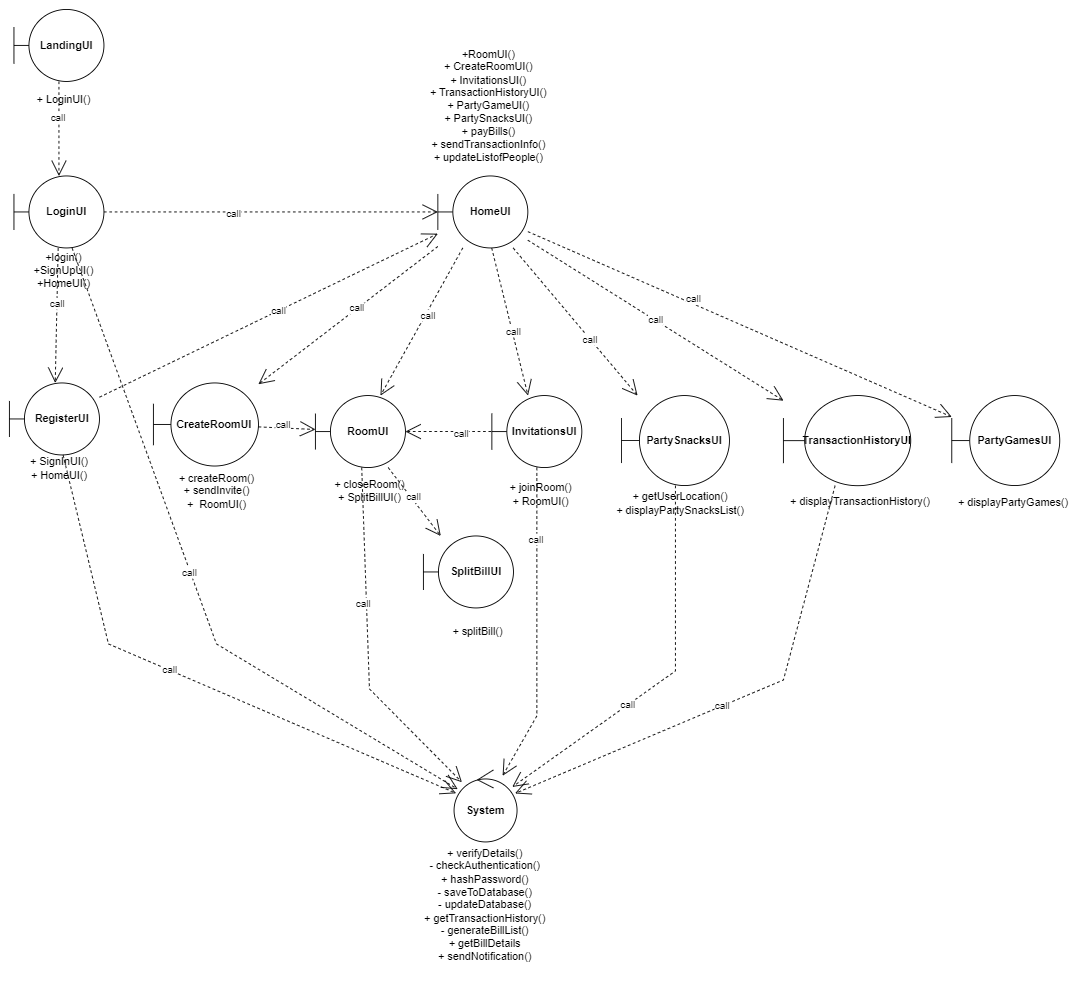

The diagram above was exported from draw.io. Its source (the exported page's mxGraphModel, read from the mxfile embedded in the PNG):
<mxGraphModel dx="1831" dy="1648" grid="1" gridSize="10" guides="1" tooltips="1" connect="1" arrows="1" fold="1" page="1" pageScale="1" pageWidth="850" pageHeight="1100" math="0" shadow="0">
  <root>
    <mxCell id="0" />
    <mxCell id="1" parent="0" />
    <mxCell id="2KZgR8uUJgGICOlbZSkh-8" value="" style="group" parent="1" connectable="0" vertex="1">
      <mxGeometry y="154" width="120" height="182" as="geometry" />
    </mxCell>
    <mxCell id="H2ZdOf11--lO5cUBcgkx-8" value="&lt;b&gt;RoomUI&lt;/b&gt;" style="shape=umlBoundary;whiteSpace=wrap;html=1;strokeWidth=1;" parent="2KZgR8uUJgGICOlbZSkh-8" vertex="1">
      <mxGeometry width="100" height="80" as="geometry" />
    </mxCell>
    <mxCell id="2KZgR8uUJgGICOlbZSkh-5" value="+ closeRoom()&lt;br&gt;+ SplitBillUI()" style="text;html=1;align=center;verticalAlign=middle;resizable=0;points=[];autosize=1;strokeColor=none;fillColor=none;" parent="2KZgR8uUJgGICOlbZSkh-8" vertex="1">
      <mxGeometry x="10" y="86" width="100" height="40" as="geometry" />
    </mxCell>
    <mxCell id="2KZgR8uUJgGICOlbZSkh-10" value="" style="group" parent="1" connectable="0" vertex="1">
      <mxGeometry x="-340" y="140" width="100" height="115" as="geometry" />
    </mxCell>
    <mxCell id="H2ZdOf11--lO5cUBcgkx-2" value="&lt;b&gt;RegisterUI&lt;/b&gt;" style="shape=umlBoundary;whiteSpace=wrap;html=1;strokeWidth=1;" parent="2KZgR8uUJgGICOlbZSkh-10" vertex="1">
      <mxGeometry width="100" height="80" as="geometry" />
    </mxCell>
    <mxCell id="2KZgR8uUJgGICOlbZSkh-1" value="+ SignInUI()&lt;br&gt;+ HomeUI()" style="text;html=1;align=center;verticalAlign=middle;resizable=0;points=[];autosize=1;strokeColor=none;fillColor=none;" parent="2KZgR8uUJgGICOlbZSkh-10" vertex="1">
      <mxGeometry x="10" y="75" width="90" height="40" as="geometry" />
    </mxCell>
    <mxCell id="2KZgR8uUJgGICOlbZSkh-11" value="" style="group" parent="1" connectable="0" vertex="1">
      <mxGeometry x="-335" y="-90" width="100" height="135" as="geometry" />
    </mxCell>
    <mxCell id="H2ZdOf11--lO5cUBcgkx-1" value="&lt;b&gt;LoginUI&lt;/b&gt;" style="shape=umlBoundary;whiteSpace=wrap;html=1;strokeWidth=1;perimeterSpacing=0;" parent="2KZgR8uUJgGICOlbZSkh-11" vertex="1">
      <mxGeometry width="100" height="80" as="geometry" />
    </mxCell>
    <mxCell id="2KZgR8uUJgGICOlbZSkh-2" value="+login()&lt;br&gt;+SignUpUI()&lt;br&gt;+HomeUI()" style="text;html=1;align=center;verticalAlign=middle;resizable=0;points=[];autosize=1;strokeColor=none;fillColor=none;" parent="2KZgR8uUJgGICOlbZSkh-11" vertex="1">
      <mxGeometry x="10" y="75" width="90" height="60" as="geometry" />
    </mxCell>
    <mxCell id="2KZgR8uUJgGICOlbZSkh-13" value="" style="group" parent="1" connectable="0" vertex="1">
      <mxGeometry x="-335" y="-275" width="110" height="140" as="geometry" />
    </mxCell>
    <mxCell id="2KZgR8uUJgGICOlbZSkh-14" value="&lt;b&gt;LandingUI&lt;/b&gt;" style="shape=umlBoundary;whiteSpace=wrap;html=1;strokeWidth=1;" parent="2KZgR8uUJgGICOlbZSkh-13" vertex="1">
      <mxGeometry width="100" height="80" as="geometry" />
    </mxCell>
    <mxCell id="2KZgR8uUJgGICOlbZSkh-15" value="+ LoginUI()" style="text;html=1;align=center;verticalAlign=middle;resizable=0;points=[];autosize=1;strokeColor=none;fillColor=none;" parent="2KZgR8uUJgGICOlbZSkh-13" vertex="1">
      <mxGeometry x="15" y="85" width="80" height="30" as="geometry" />
    </mxCell>
    <mxCell id="2KZgR8uUJgGICOlbZSkh-18" value="" style="group" parent="1" connectable="0" vertex="1">
      <mxGeometry x="520" y="154" width="165" height="135" as="geometry" />
    </mxCell>
    <mxCell id="2KZgR8uUJgGICOlbZSkh-16" value="&lt;b&gt;TransactionHistoryUI&lt;/b&gt;" style="shape=umlBoundary;whiteSpace=wrap;html=1;strokeWidth=1;perimeterSpacing=0;" parent="2KZgR8uUJgGICOlbZSkh-18" vertex="1">
      <mxGeometry width="141.42857142857142" height="100.16129032258064" as="geometry" />
    </mxCell>
    <mxCell id="2KZgR8uUJgGICOlbZSkh-17" value="+ displayTransactionHistory()" style="text;html=1;align=center;verticalAlign=middle;resizable=0;points=[];autosize=1;strokeColor=none;fillColor=none;" parent="2KZgR8uUJgGICOlbZSkh-18" vertex="1">
      <mxGeometry x="-4.714285714285714" y="102.7741935483871" width="180" height="30" as="geometry" />
    </mxCell>
    <mxCell id="2KZgR8uUJgGICOlbZSkh-20" value="" style="group" parent="1" connectable="0" vertex="1">
      <mxGeometry x="170" y="154" width="160" height="140" as="geometry" />
    </mxCell>
    <mxCell id="H2ZdOf11--lO5cUBcgkx-10" value="&lt;b&gt;InvitationsUI&lt;/b&gt;" style="shape=umlBoundary;whiteSpace=wrap;html=1;strokeWidth=1;" parent="2KZgR8uUJgGICOlbZSkh-20" vertex="1">
      <mxGeometry x="26" width="100" height="80" as="geometry" />
    </mxCell>
    <mxCell id="2KZgR8uUJgGICOlbZSkh-6" value="+ joinRoom()&lt;br&gt;+ RoomUI()" style="text;html=1;align=center;verticalAlign=middle;resizable=0;points=[];autosize=1;strokeColor=none;fillColor=none;" parent="2KZgR8uUJgGICOlbZSkh-20" vertex="1">
      <mxGeometry x="30" y="90" width="100" height="40" as="geometry" />
    </mxCell>
    <mxCell id="2KZgR8uUJgGICOlbZSkh-22" value="" style="group" parent="1" connectable="0" vertex="1">
      <mxGeometry x="700" y="154" width="150" height="134" as="geometry" />
    </mxCell>
    <mxCell id="H2ZdOf11--lO5cUBcgkx-12" value="&lt;b&gt;PartyGamesUI&lt;/b&gt;" style="shape=umlBoundary;whiteSpace=wrap;html=1;strokeWidth=1;perimeterSpacing=0;" parent="2KZgR8uUJgGICOlbZSkh-22" vertex="1">
      <mxGeometry x="7" width="120" height="100" as="geometry" />
    </mxCell>
    <mxCell id="2KZgR8uUJgGICOlbZSkh-19" value="+ displayPartyGames()" style="text;html=1;align=center;verticalAlign=middle;resizable=0;points=[];autosize=1;strokeColor=none;fillColor=none;" parent="2KZgR8uUJgGICOlbZSkh-22" vertex="1">
      <mxGeometry y="104" width="150" height="30" as="geometry" />
    </mxCell>
    <mxCell id="2KZgR8uUJgGICOlbZSkh-25" value="" style="endArrow=open;dashed=1;html=1;rounded=0;endFill=0;startSize=6;endSize=15;" parent="1" source="2KZgR8uUJgGICOlbZSkh-14" target="H2ZdOf11--lO5cUBcgkx-1" edge="1">
      <mxGeometry width="50" height="50" relative="1" as="geometry">
        <mxPoint x="230" y="340" as="sourcePoint" />
        <mxPoint x="280" y="290" as="targetPoint" />
      </mxGeometry>
    </mxCell>
    <mxCell id="_x1i9opW4H8ofaIKJZHe-6" value="call" style="edgeLabel;html=1;align=center;verticalAlign=middle;resizable=0;points=[];" parent="2KZgR8uUJgGICOlbZSkh-25" connectable="0" vertex="1">
      <mxGeometry x="-0.2525" y="-1" relative="1" as="geometry">
        <mxPoint as="offset" />
      </mxGeometry>
    </mxCell>
    <mxCell id="2KZgR8uUJgGICOlbZSkh-26" value="" style="endArrow=open;dashed=1;html=1;rounded=0;endFill=0;startSize=6;endSize=15;" parent="1" source="H2ZdOf11--lO5cUBcgkx-1" target="H2ZdOf11--lO5cUBcgkx-2" edge="1">
      <mxGeometry width="50" height="50" relative="1" as="geometry">
        <mxPoint x="200" y="192.6196600826829" as="sourcePoint" />
        <mxPoint x="367.6999999999998" y="137.67999999999984" as="targetPoint" />
      </mxGeometry>
    </mxCell>
    <mxCell id="_x1i9opW4H8ofaIKJZHe-7" value="call" style="edgeLabel;html=1;align=center;verticalAlign=middle;resizable=0;points=[];" parent="2KZgR8uUJgGICOlbZSkh-26" connectable="0" vertex="1">
      <mxGeometry x="-0.1826" relative="1" as="geometry">
        <mxPoint as="offset" />
      </mxGeometry>
    </mxCell>
    <mxCell id="2KZgR8uUJgGICOlbZSkh-32" value="" style="endArrow=open;dashed=1;html=1;rounded=0;endFill=0;startSize=6;endSize=15;" parent="1" source="H2ZdOf11--lO5cUBcgkx-2" target="H2ZdOf11--lO5cUBcgkx-7" edge="1">
      <mxGeometry width="50" height="50" relative="1" as="geometry">
        <mxPoint x="635.4000000000001" y="268.1200000000001" as="sourcePoint" />
        <mxPoint x="688.2999999999997" y="392.60000000000036" as="targetPoint" />
      </mxGeometry>
    </mxCell>
    <mxCell id="_x1i9opW4H8ofaIKJZHe-8" value="call" style="edgeLabel;html=1;align=center;verticalAlign=middle;resizable=0;points=[];" parent="2KZgR8uUJgGICOlbZSkh-32" connectable="0" vertex="1">
      <mxGeometry x="0.0569" relative="1" as="geometry">
        <mxPoint as="offset" />
      </mxGeometry>
    </mxCell>
    <mxCell id="2KZgR8uUJgGICOlbZSkh-35" value="" style="endArrow=open;dashed=1;html=1;rounded=0;endFill=0;startSize=6;endSize=15;" parent="1" source="H2ZdOf11--lO5cUBcgkx-7" target="H2ZdOf11--lO5cUBcgkx-8" edge="1">
      <mxGeometry width="50" height="50" relative="1" as="geometry">
        <mxPoint x="120" y="170" as="sourcePoint" />
        <mxPoint x="698.2999999999997" y="402.60000000000036" as="targetPoint" />
      </mxGeometry>
    </mxCell>
    <mxCell id="_WbqE3HZW6a0RUfB7dI3-4" value="call" style="edgeLabel;html=1;align=center;verticalAlign=middle;resizable=0;points=[];" parent="2KZgR8uUJgGICOlbZSkh-35" connectable="0" vertex="1">
      <mxGeometry x="-0.1074" y="2" relative="1" as="geometry">
        <mxPoint as="offset" />
      </mxGeometry>
    </mxCell>
    <mxCell id="2KZgR8uUJgGICOlbZSkh-36" value="" style="endArrow=none;dashed=1;html=1;rounded=0;endFill=0;startSize=15;endSize=15;startArrow=open;startFill=0;" parent="1" source="H2ZdOf11--lO5cUBcgkx-8" target="H2ZdOf11--lO5cUBcgkx-10" edge="1">
      <mxGeometry width="50" height="50" relative="1" as="geometry">
        <mxPoint x="655.4000000000001" y="288.1200000000001" as="sourcePoint" />
        <mxPoint x="708.2999999999997" y="412.60000000000036" as="targetPoint" />
      </mxGeometry>
    </mxCell>
    <mxCell id="_WbqE3HZW6a0RUfB7dI3-1" value="call" style="edgeLabel;html=1;align=center;verticalAlign=middle;resizable=0;points=[];" parent="2KZgR8uUJgGICOlbZSkh-36" connectable="0" vertex="1">
      <mxGeometry x="0.2979" y="-2" relative="1" as="geometry">
        <mxPoint as="offset" />
      </mxGeometry>
    </mxCell>
    <mxCell id="2KZgR8uUJgGICOlbZSkh-37" value="" style="endArrow=open;dashed=1;html=1;rounded=0;endFill=0;startSize=6;endSize=15;" parent="1" source="H2ZdOf11--lO5cUBcgkx-1" target="H2ZdOf11--lO5cUBcgkx-6" edge="1">
      <mxGeometry width="50" height="50" relative="1" as="geometry">
        <mxPoint x="665.4000000000001" y="298.1200000000001" as="sourcePoint" />
        <mxPoint x="718.2999999999997" y="422.60000000000036" as="targetPoint" />
        <Array as="points">
          <mxPoint x="-110" y="430" />
        </Array>
      </mxGeometry>
    </mxCell>
    <mxCell id="jcN2VlhCEIwZQRCP9R4_-1" value="call" style="edgeLabel;html=1;align=center;verticalAlign=middle;resizable=0;points=[];" parent="2KZgR8uUJgGICOlbZSkh-37" connectable="0" vertex="1">
      <mxGeometry x="-0.4623" y="-2" relative="1" as="geometry">
        <mxPoint x="60" y="162" as="offset" />
      </mxGeometry>
    </mxCell>
    <mxCell id="2KZgR8uUJgGICOlbZSkh-38" value="" style="endArrow=open;dashed=1;html=1;rounded=0;endFill=0;startSize=6;endSize=15;" parent="1" source="H2ZdOf11--lO5cUBcgkx-2" target="H2ZdOf11--lO5cUBcgkx-6" edge="1">
      <mxGeometry width="50" height="50" relative="1" as="geometry">
        <mxPoint x="675.4000000000001" y="308.1200000000001" as="sourcePoint" />
        <mxPoint x="728.2999999999997" y="432.60000000000036" as="targetPoint" />
        <Array as="points">
          <mxPoint x="-230" y="430" />
        </Array>
      </mxGeometry>
    </mxCell>
    <mxCell id="_x1i9opW4H8ofaIKJZHe-5" value="call" style="edgeLabel;html=1;align=center;verticalAlign=middle;resizable=0;points=[];" parent="2KZgR8uUJgGICOlbZSkh-38" connectable="0" vertex="1">
      <mxGeometry x="-0.0897" relative="1" as="geometry">
        <mxPoint as="offset" />
      </mxGeometry>
    </mxCell>
    <mxCell id="2KZgR8uUJgGICOlbZSkh-39" value="" style="endArrow=open;dashed=1;html=1;rounded=0;endFill=0;startSize=6;endSize=15;" parent="1" source="H2ZdOf11--lO5cUBcgkx-8" target="H2ZdOf11--lO5cUBcgkx-6" edge="1">
      <mxGeometry width="50" height="50" relative="1" as="geometry">
        <mxPoint x="98.09999999999991" y="211.8800000000001" as="sourcePoint" />
        <mxPoint x="350" y="450" as="targetPoint" />
        <Array as="points">
          <mxPoint x="60" y="480" />
        </Array>
      </mxGeometry>
    </mxCell>
    <mxCell id="DLnl5MCEXk5W9I6SZFgW-1" value="call" style="edgeLabel;html=1;align=center;verticalAlign=middle;resizable=0;points=[];" parent="2KZgR8uUJgGICOlbZSkh-39" connectable="0" vertex="1">
      <mxGeometry x="-0.2301" y="-4" relative="1" as="geometry">
        <mxPoint as="offset" />
      </mxGeometry>
    </mxCell>
    <mxCell id="2KZgR8uUJgGICOlbZSkh-40" value="" style="endArrow=open;dashed=1;html=1;rounded=0;endFill=0;startSize=6;endSize=15;" parent="1" source="H2ZdOf11--lO5cUBcgkx-10" target="H2ZdOf11--lO5cUBcgkx-6" edge="1">
      <mxGeometry width="50" height="50" relative="1" as="geometry">
        <mxPoint x="108.09999999999991" y="221.8800000000001" as="sourcePoint" />
        <mxPoint x="-20.061927840602948" y="479" as="targetPoint" />
        <Array as="points">
          <mxPoint x="246" y="510" />
        </Array>
      </mxGeometry>
    </mxCell>
    <mxCell id="DLnl5MCEXk5W9I6SZFgW-2" value="call" style="edgeLabel;html=1;align=center;verticalAlign=middle;resizable=0;points=[];" parent="2KZgR8uUJgGICOlbZSkh-40" connectable="0" vertex="1">
      <mxGeometry x="-0.5514" y="-1" relative="1" as="geometry">
        <mxPoint as="offset" />
      </mxGeometry>
    </mxCell>
    <mxCell id="2KZgR8uUJgGICOlbZSkh-41" value="call" style="endArrow=open;dashed=1;html=1;rounded=0;endFill=0;startSize=6;endSize=15;" parent="1" source="H2ZdOf11--lO5cUBcgkx-7" target="2KZgR8uUJgGICOlbZSkh-16" edge="1">
      <mxGeometry width="50" height="50" relative="1" as="geometry">
        <mxPoint x="118.09999999999991" y="231.8800000000001" as="sourcePoint" />
        <mxPoint x="-10.061927840602948" y="489" as="targetPoint" />
      </mxGeometry>
    </mxCell>
    <mxCell id="2KZgR8uUJgGICOlbZSkh-42" value="" style="endArrow=open;dashed=1;html=1;rounded=0;endFill=0;startSize=6;endSize=15;" parent="1" source="2KZgR8uUJgGICOlbZSkh-16" target="H2ZdOf11--lO5cUBcgkx-6" edge="1">
      <mxGeometry width="50" height="50" relative="1" as="geometry">
        <mxPoint x="128.0999999999999" y="241.8800000000001" as="sourcePoint" />
        <mxPoint x="-0.06192784060294798" y="499" as="targetPoint" />
        <Array as="points">
          <mxPoint x="520" y="470" />
        </Array>
      </mxGeometry>
    </mxCell>
    <mxCell id="_x1i9opW4H8ofaIKJZHe-13" value="call" style="edgeLabel;html=1;align=center;verticalAlign=middle;resizable=0;points=[];" parent="2KZgR8uUJgGICOlbZSkh-42" connectable="0" vertex="1">
      <mxGeometry x="0.0863" relative="1" as="geometry">
        <mxPoint as="offset" />
      </mxGeometry>
    </mxCell>
    <mxCell id="2KZgR8uUJgGICOlbZSkh-46" value="" style="endArrow=open;dashed=1;html=1;rounded=0;endFill=0;startSize=6;endSize=15;" parent="1" source="H2ZdOf11--lO5cUBcgkx-7" target="H2ZdOf11--lO5cUBcgkx-12" edge="1">
      <mxGeometry width="50" height="50" relative="1" as="geometry">
        <mxPoint x="88.09999999999991" y="201.8800000000001" as="sourcePoint" />
        <mxPoint x="-40.06192784060295" y="459" as="targetPoint" />
      </mxGeometry>
    </mxCell>
    <mxCell id="jcN2VlhCEIwZQRCP9R4_-3" value="call" style="edgeLabel;html=1;align=center;verticalAlign=middle;resizable=0;points=[];" parent="2KZgR8uUJgGICOlbZSkh-46" connectable="0" vertex="1">
      <mxGeometry x="-0.2279" y="5" relative="1" as="geometry">
        <mxPoint as="offset" />
      </mxGeometry>
    </mxCell>
    <mxCell id="2KZgR8uUJgGICOlbZSkh-47" value="" style="endArrow=open;dashed=1;html=1;rounded=0;endFill=0;startSize=6;endSize=15;" parent="1" source="H2ZdOf11--lO5cUBcgkx-7" target="H2ZdOf11--lO5cUBcgkx-11" edge="1">
      <mxGeometry width="50" height="50" relative="1" as="geometry">
        <mxPoint x="98.09999999999991" y="211.8800000000001" as="sourcePoint" />
        <mxPoint x="-30.061927840602948" y="469" as="targetPoint" />
      </mxGeometry>
    </mxCell>
    <mxCell id="_x1i9opW4H8ofaIKJZHe-1" value="call" style="edgeLabel;html=1;align=center;verticalAlign=middle;resizable=0;points=[];" parent="2KZgR8uUJgGICOlbZSkh-47" connectable="0" vertex="1">
      <mxGeometry x="0.2366" relative="1" as="geometry">
        <mxPoint as="offset" />
      </mxGeometry>
    </mxCell>
    <mxCell id="2KZgR8uUJgGICOlbZSkh-48" value="" style="endArrow=open;dashed=1;html=1;rounded=0;endFill=0;startSize=6;endSize=15;" parent="1" source="H2ZdOf11--lO5cUBcgkx-11" target="H2ZdOf11--lO5cUBcgkx-6" edge="1">
      <mxGeometry width="50" height="50" relative="1" as="geometry">
        <mxPoint x="108.09999999999991" y="221.8800000000001" as="sourcePoint" />
        <mxPoint x="-20.061927840602948" y="479" as="targetPoint" />
        <Array as="points">
          <mxPoint x="400" y="460" />
        </Array>
      </mxGeometry>
    </mxCell>
    <mxCell id="_x1i9opW4H8ofaIKJZHe-9" value="call" style="edgeLabel;html=1;align=center;verticalAlign=middle;resizable=0;points=[];" parent="2KZgR8uUJgGICOlbZSkh-48" connectable="0" vertex="1">
      <mxGeometry x="0.2654" relative="1" as="geometry">
        <mxPoint as="offset" />
      </mxGeometry>
    </mxCell>
    <mxCell id="OA0T_56EseNHGCvY-TMQ-1" value="" style="endArrow=open;dashed=1;html=1;rounded=0;endFill=0;startSize=6;endSize=15;" parent="1" source="H2ZdOf11--lO5cUBcgkx-1" target="H2ZdOf11--lO5cUBcgkx-7" edge="1">
      <mxGeometry width="50" height="50" relative="1" as="geometry">
        <mxPoint x="609.3000000000002" y="362.68000000000006" as="sourcePoint" />
        <mxPoint x="200" y="209.96000000000004" as="targetPoint" />
      </mxGeometry>
    </mxCell>
    <mxCell id="_WbqE3HZW6a0RUfB7dI3-2" value="call" style="edgeLabel;html=1;align=center;verticalAlign=middle;resizable=0;points=[];" parent="OA0T_56EseNHGCvY-TMQ-1" connectable="0" vertex="1">
      <mxGeometry x="-0.2272" y="-2" relative="1" as="geometry">
        <mxPoint as="offset" />
      </mxGeometry>
    </mxCell>
    <mxCell id="OnGX6xRNVQZb-NcdmiOY-2" value="" style="endArrow=open;dashed=1;html=1;rounded=0;endFill=0;startSize=6;endSize=15;" parent="1" source="H2ZdOf11--lO5cUBcgkx-7" target="H2ZdOf11--lO5cUBcgkx-10" edge="1">
      <mxGeometry width="50" height="50" relative="1" as="geometry">
        <mxPoint x="98.09999999999991" y="211.88" as="sourcePoint" />
        <mxPoint x="-30.061927840602948" y="469" as="targetPoint" />
      </mxGeometry>
    </mxCell>
    <mxCell id="7leGMTCZWwi_aowRjFTh-5" value="call" style="edgeLabel;html=1;align=center;verticalAlign=middle;resizable=0;points=[];" parent="OnGX6xRNVQZb-NcdmiOY-2" connectable="0" vertex="1">
      <mxGeometry x="0.125" y="1" relative="1" as="geometry">
        <mxPoint as="offset" />
      </mxGeometry>
    </mxCell>
    <mxCell id="OnGX6xRNVQZb-NcdmiOY-3" value="" style="group" parent="1" connectable="0" vertex="1">
      <mxGeometry x="-180" y="140" width="140" height="210" as="geometry" />
    </mxCell>
    <mxCell id="OnGX6xRNVQZb-NcdmiOY-4" value="&lt;b&gt;CreateRoomUI&lt;/b&gt;" style="shape=umlBoundary;whiteSpace=wrap;html=1;strokeWidth=1;" parent="OnGX6xRNVQZb-NcdmiOY-3" vertex="1">
      <mxGeometry width="116.66666666666667" height="92.30769230769229" as="geometry" />
    </mxCell>
    <mxCell id="OnGX6xRNVQZb-NcdmiOY-5" value="+ createRoom()&lt;br&gt;+ sendInvite()&lt;br&gt;+&amp;nbsp; RoomUI()" style="text;html=1;align=center;verticalAlign=middle;resizable=0;points=[];autosize=1;strokeColor=none;fillColor=none;" parent="OnGX6xRNVQZb-NcdmiOY-3" vertex="1">
      <mxGeometry x="15.003333333333334" y="90.00461538461538" width="110" height="60" as="geometry" />
    </mxCell>
    <mxCell id="OnGX6xRNVQZb-NcdmiOY-6" value="" style="endArrow=open;dashed=1;html=1;rounded=0;endFill=0;startSize=6;endSize=15;" parent="1" source="H2ZdOf11--lO5cUBcgkx-7" target="OnGX6xRNVQZb-NcdmiOY-4" edge="1">
      <mxGeometry width="50" height="50" relative="1" as="geometry">
        <mxPoint x="101.69999999999982" y="207.39999999999998" as="sourcePoint" />
        <mxPoint x="-120" y="281.44944388270983" as="targetPoint" />
      </mxGeometry>
    </mxCell>
    <mxCell id="_x1i9opW4H8ofaIKJZHe-2" value="&lt;div&gt;call&lt;/div&gt;" style="edgeLabel;html=1;align=center;verticalAlign=middle;resizable=0;points=[];" parent="OnGX6xRNVQZb-NcdmiOY-6" connectable="0" vertex="1">
      <mxGeometry x="-0.1" y="-1" relative="1" as="geometry">
        <mxPoint as="offset" />
      </mxGeometry>
    </mxCell>
    <mxCell id="OnGX6xRNVQZb-NcdmiOY-7" value="" style="endArrow=open;dashed=1;html=1;rounded=0;endFill=0;startSize=6;endSize=15;" parent="1" source="OnGX6xRNVQZb-NcdmiOY-4" target="H2ZdOf11--lO5cUBcgkx-8" edge="1">
      <mxGeometry width="50" height="50" relative="1" as="geometry">
        <mxPoint x="100.80000000000018" y="206.44000000000005" as="sourcePoint" />
        <mxPoint x="-181.96168719850107" y="469" as="targetPoint" />
      </mxGeometry>
    </mxCell>
    <mxCell id="DLnl5MCEXk5W9I6SZFgW-4" value="call" style="edgeLabel;html=1;align=center;verticalAlign=middle;resizable=0;points=[];" parent="OnGX6xRNVQZb-NcdmiOY-7" connectable="0" vertex="1">
      <mxGeometry x="0.1823" relative="1" as="geometry">
        <mxPoint x="-10" y="-4" as="offset" />
      </mxGeometry>
    </mxCell>
    <mxCell id="BHvHXE3NmIYsb1GeNE2l-1" value="" style="group" parent="1" connectable="0" vertex="1">
      <mxGeometry x="120" y="310" width="120" height="182" as="geometry" />
    </mxCell>
    <mxCell id="BHvHXE3NmIYsb1GeNE2l-2" value="&lt;b&gt;SplitBillUI&lt;/b&gt;" style="shape=umlBoundary;whiteSpace=wrap;html=1;strokeWidth=1;" parent="BHvHXE3NmIYsb1GeNE2l-1" vertex="1">
      <mxGeometry width="100" height="80" as="geometry" />
    </mxCell>
    <mxCell id="BHvHXE3NmIYsb1GeNE2l-3" value="+ splitBill()" style="text;html=1;align=center;verticalAlign=middle;resizable=0;points=[];autosize=1;strokeColor=none;fillColor=none;" parent="BHvHXE3NmIYsb1GeNE2l-1" vertex="1">
      <mxGeometry x="20" y="91" width="80" height="30" as="geometry" />
    </mxCell>
    <mxCell id="_LpfxxtMbWy4rCuwWztb-1" value="" style="endArrow=open;dashed=1;html=1;rounded=0;endFill=0;startSize=6;endSize=15;" parent="1" source="H2ZdOf11--lO5cUBcgkx-8" target="BHvHXE3NmIYsb1GeNE2l-2" edge="1">
      <mxGeometry width="50" height="50" relative="1" as="geometry">
        <mxPoint x="-180" y="540" as="sourcePoint" />
        <mxPoint x="-260" y="640" as="targetPoint" />
      </mxGeometry>
    </mxCell>
    <mxCell id="_LpfxxtMbWy4rCuwWztb-2" value="call" style="edgeLabel;html=1;align=center;verticalAlign=middle;resizable=0;points=[];" parent="_LpfxxtMbWy4rCuwWztb-1" connectable="0" vertex="1">
      <mxGeometry x="-0.1074" y="2" relative="1" as="geometry">
        <mxPoint as="offset" />
      </mxGeometry>
    </mxCell>
    <mxCell id="EQtJTi6ulQXJOJG-XuG3-2" value="" style="group" parent="1" connectable="0" vertex="1">
      <mxGeometry x="320" y="154" width="170" height="140" as="geometry" />
    </mxCell>
    <mxCell id="H2ZdOf11--lO5cUBcgkx-11" value="&lt;b&gt;PartySnacksUI&lt;/b&gt;" style="shape=umlBoundary;whiteSpace=wrap;html=1;strokeWidth=1;perimeterSpacing=0;" parent="EQtJTi6ulQXJOJG-XuG3-2" vertex="1">
      <mxGeometry x="20" width="120" height="100" as="geometry" />
    </mxCell>
    <mxCell id="2KZgR8uUJgGICOlbZSkh-23" value="+ getUserLocation()&lt;br&gt;+ displayPartySnacksList()" style="text;html=1;align=center;verticalAlign=middle;resizable=0;points=[];autosize=1;strokeColor=none;fillColor=none;" parent="EQtJTi6ulQXJOJG-XuG3-2" vertex="1">
      <mxGeometry y="100" width="170" height="40" as="geometry" />
    </mxCell>
    <mxCell id="2KZgR8uUJgGICOlbZSkh-33" value="" style="group" parent="1" connectable="0" vertex="1">
      <mxGeometry x="106" y="570" width="174" height="240" as="geometry" />
    </mxCell>
    <mxCell id="H2ZdOf11--lO5cUBcgkx-6" value="&lt;b&gt;System&lt;/b&gt;" style="ellipse;shape=umlControl;whiteSpace=wrap;html=1;strokeWidth=1;" parent="2KZgR8uUJgGICOlbZSkh-33" vertex="1">
      <mxGeometry x="48" width="70" height="80" as="geometry" />
    </mxCell>
    <mxCell id="2KZgR8uUJgGICOlbZSkh-3" value="+ verifyDetails()&lt;br&gt;- checkAuthentication()&lt;br&gt;+ hashPassword()&lt;br&gt;- saveToDatabase()&lt;br&gt;- updateDatabase()&lt;br&gt;+ getTransactionHistory()&lt;br&gt;- generateBillList()&lt;br&gt;+ getBillDetails&lt;br&gt;+ sendNotification()" style="text;html=1;align=center;verticalAlign=middle;resizable=0;points=[];autosize=1;strokeColor=none;fillColor=none;" parent="2KZgR8uUJgGICOlbZSkh-33" vertex="1">
      <mxGeometry x="2" y="80" width="160" height="140" as="geometry" />
    </mxCell>
    <mxCell id="EQtJTi6ulQXJOJG-XuG3-6" value="" style="group" parent="1" connectable="0" vertex="1">
      <mxGeometry x="120" y="-260" width="160" height="250" as="geometry" />
    </mxCell>
    <mxCell id="H2ZdOf11--lO5cUBcgkx-7" value="&lt;b&gt;HomeUI&lt;/b&gt;" style="shape=umlBoundary;whiteSpace=wrap;html=1;strokeWidth=1;" parent="EQtJTi6ulQXJOJG-XuG3-6" vertex="1">
      <mxGeometry x="16" y="170" width="100" height="80" as="geometry" />
    </mxCell>
    <mxCell id="2KZgR8uUJgGICOlbZSkh-4" value="+RoomUI()&lt;br&gt;+ CreateRoomUI()&lt;br&gt;+ InvitationsUI()&lt;br&gt;+ TransactionHistoryUI()&lt;br&gt;+ PartyGameUI()&lt;br&gt;+ PartySnacksUI()&lt;br&gt;+ payBills()&lt;br&gt;+ sendTransactionInfo()&lt;br&gt;+ updateListofPeople()" style="text;html=1;align=center;verticalAlign=middle;resizable=0;points=[];autosize=1;strokeColor=none;fillColor=none;" parent="EQtJTi6ulQXJOJG-XuG3-6" vertex="1">
      <mxGeometry x="-3" y="22" width="150" height="140" as="geometry" />
    </mxCell>
  </root>
</mxGraphModel>